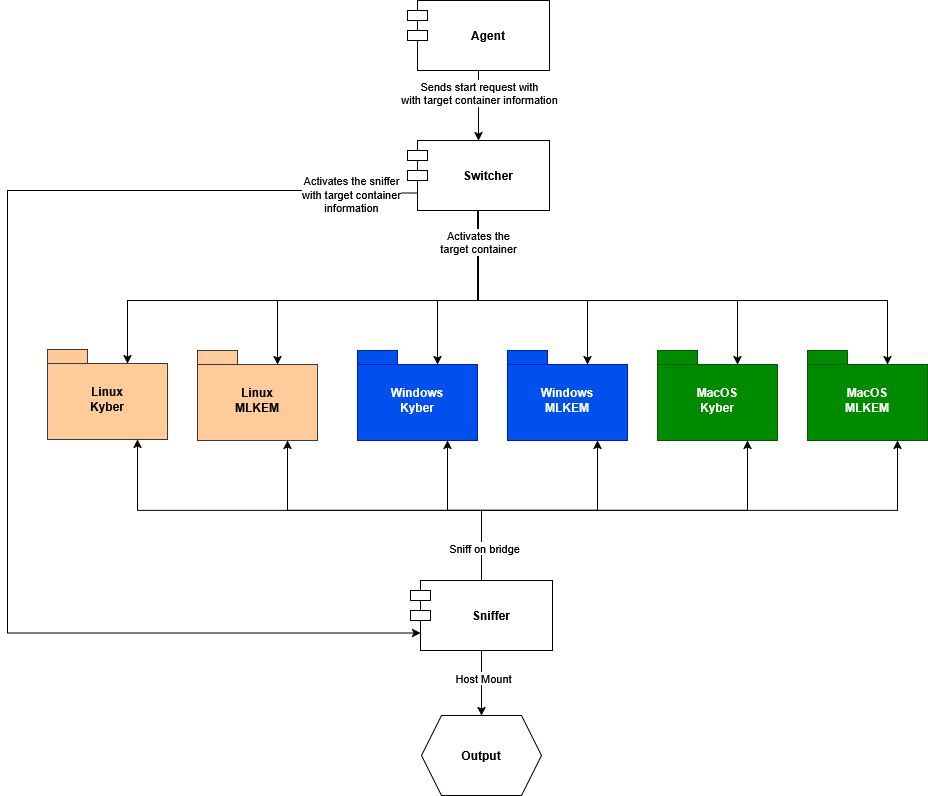

The diagram above was exported from draw.io. Its source (the exported page's mxGraphModel, read from the mxfile embedded in the PNG):
<mxGraphModel dx="2404" dy="851" grid="1" gridSize="10" guides="1" tooltips="1" connect="1" arrows="1" fold="1" page="1" pageScale="1" pageWidth="850" pageHeight="1100" math="0" shadow="0">
  <root>
    <mxCell id="0" />
    <mxCell id="1" parent="0" />
    <mxCell id="vanmOE-8eIj_fhyBfkHN-1" style="edgeStyle=orthogonalEdgeStyle;rounded=0;orthogonalLoop=1;jettySize=auto;html=1;entryX=0;entryY=0;entryDx=80;entryDy=14;entryPerimeter=0;exitX=0.5;exitY=1;exitDx=0;exitDy=0;" edge="1" parent="1" source="vanmOE-8eIj_fhyBfkHN-29" target="vanmOE-8eIj_fhyBfkHN-21">
      <mxGeometry relative="1" as="geometry">
        <Array as="points">
          <mxPoint x="431" y="330" />
          <mxPoint x="80" y="330" />
        </Array>
        <mxPoint x="61" y="394" as="targetPoint" />
      </mxGeometry>
    </mxCell>
    <mxCell id="vanmOE-8eIj_fhyBfkHN-2" style="edgeStyle=orthogonalEdgeStyle;rounded=0;orthogonalLoop=1;jettySize=auto;html=1;entryX=0;entryY=0;entryDx=80;entryDy=14;entryPerimeter=0;exitX=0.5;exitY=1;exitDx=0;exitDy=0;" edge="1" parent="1" source="vanmOE-8eIj_fhyBfkHN-29" target="vanmOE-8eIj_fhyBfkHN-22">
      <mxGeometry relative="1" as="geometry">
        <Array as="points">
          <mxPoint x="431" y="250" />
          <mxPoint x="430" y="250" />
          <mxPoint x="430" y="330" />
          <mxPoint x="230" y="330" />
        </Array>
        <mxPoint x="210" y="380" as="targetPoint" />
      </mxGeometry>
    </mxCell>
    <mxCell id="vanmOE-8eIj_fhyBfkHN-3" style="edgeStyle=orthogonalEdgeStyle;rounded=0;orthogonalLoop=1;jettySize=auto;html=1;entryX=0;entryY=0;entryDx=80;entryDy=14;entryPerimeter=0;exitX=0.5;exitY=1;exitDx=0;exitDy=0;" edge="1" parent="1" source="vanmOE-8eIj_fhyBfkHN-29" target="vanmOE-8eIj_fhyBfkHN-24">
      <mxGeometry relative="1" as="geometry">
        <Array as="points">
          <mxPoint x="431" y="330" />
          <mxPoint x="390" y="330" />
        </Array>
        <mxPoint x="361" y="370" as="targetPoint" />
      </mxGeometry>
    </mxCell>
    <mxCell id="vanmOE-8eIj_fhyBfkHN-4" style="edgeStyle=orthogonalEdgeStyle;rounded=0;orthogonalLoop=1;jettySize=auto;html=1;entryX=0;entryY=0;entryDx=80;entryDy=14;entryPerimeter=0;exitX=0.5;exitY=1;exitDx=0;exitDy=0;" edge="1" parent="1" source="vanmOE-8eIj_fhyBfkHN-29" target="vanmOE-8eIj_fhyBfkHN-23">
      <mxGeometry relative="1" as="geometry">
        <Array as="points">
          <mxPoint x="431" y="330" />
          <mxPoint x="540" y="330" />
        </Array>
        <mxPoint x="511" y="370" as="targetPoint" />
      </mxGeometry>
    </mxCell>
    <mxCell id="vanmOE-8eIj_fhyBfkHN-5" style="edgeStyle=orthogonalEdgeStyle;rounded=0;orthogonalLoop=1;jettySize=auto;html=1;entryX=0;entryY=0;entryDx=80;entryDy=14;entryPerimeter=0;exitX=0.5;exitY=1;exitDx=0;exitDy=0;" edge="1" parent="1" source="vanmOE-8eIj_fhyBfkHN-29" target="vanmOE-8eIj_fhyBfkHN-25">
      <mxGeometry relative="1" as="geometry">
        <Array as="points">
          <mxPoint x="430" y="240" />
          <mxPoint x="430" y="330" />
          <mxPoint x="690" y="330" />
        </Array>
        <mxPoint x="661" y="360" as="targetPoint" />
      </mxGeometry>
    </mxCell>
    <mxCell id="vanmOE-8eIj_fhyBfkHN-6" style="edgeStyle=orthogonalEdgeStyle;rounded=0;orthogonalLoop=1;jettySize=auto;html=1;entryX=0;entryY=0;entryDx=80;entryDy=14;entryPerimeter=0;exitX=0.5;exitY=1;exitDx=0;exitDy=0;" edge="1" parent="1" source="vanmOE-8eIj_fhyBfkHN-29" target="vanmOE-8eIj_fhyBfkHN-26">
      <mxGeometry relative="1" as="geometry">
        <Array as="points">
          <mxPoint x="431" y="250" />
          <mxPoint x="430" y="250" />
          <mxPoint x="430" y="330" />
          <mxPoint x="840" y="330" />
        </Array>
        <mxPoint x="811" y="350" as="targetPoint" />
      </mxGeometry>
    </mxCell>
    <mxCell id="vanmOE-8eIj_fhyBfkHN-7" value="&lt;div&gt;Activates the&lt;/div&gt;&lt;div&gt;target container&lt;/div&gt;" style="edgeLabel;html=1;align=center;verticalAlign=middle;resizable=0;points=[];" vertex="1" connectable="0" parent="vanmOE-8eIj_fhyBfkHN-6">
      <mxGeometry x="-0.9174" y="2" relative="1" as="geometry">
        <mxPoint x="-2" y="9" as="offset" />
      </mxGeometry>
    </mxCell>
    <mxCell id="vanmOE-8eIj_fhyBfkHN-8" style="edgeStyle=orthogonalEdgeStyle;rounded=0;orthogonalLoop=1;jettySize=auto;html=1;entryX=0;entryY=0.75;entryDx=10;entryDy=0;entryPerimeter=0;exitX=0;exitY=0.75;exitDx=10;exitDy=0;exitPerimeter=0;" edge="1" parent="1" source="vanmOE-8eIj_fhyBfkHN-29" target="vanmOE-8eIj_fhyBfkHN-27">
      <mxGeometry relative="1" as="geometry">
        <Array as="points">
          <mxPoint x="300" y="223" />
          <mxPoint x="300" y="220" />
          <mxPoint x="-40" y="220" />
          <mxPoint x="-40" y="663" />
          <mxPoint x="373" y="663" />
        </Array>
      </mxGeometry>
    </mxCell>
    <mxCell id="vanmOE-8eIj_fhyBfkHN-9" value="&lt;div&gt;Activates the sniffer&lt;/div&gt;&lt;div&gt;with target container&lt;/div&gt;&lt;div&gt;information&lt;/div&gt;" style="edgeLabel;html=1;align=center;verticalAlign=middle;resizable=0;points=[];" vertex="1" connectable="0" parent="vanmOE-8eIj_fhyBfkHN-8">
      <mxGeometry x="-0.8942" y="1" relative="1" as="geometry">
        <mxPoint as="offset" />
      </mxGeometry>
    </mxCell>
    <mxCell id="vanmOE-8eIj_fhyBfkHN-10" value="" style="endArrow=classic;html=1;rounded=0;exitX=0.5;exitY=1;exitDx=0;exitDy=0;entryX=0.5;entryY=0;entryDx=0;entryDy=0;" edge="1" parent="1" source="vanmOE-8eIj_fhyBfkHN-30" target="vanmOE-8eIj_fhyBfkHN-29">
      <mxGeometry width="50" height="50" relative="1" as="geometry">
        <mxPoint x="504" y="320" as="sourcePoint" />
        <mxPoint x="554" y="270" as="targetPoint" />
      </mxGeometry>
    </mxCell>
    <mxCell id="vanmOE-8eIj_fhyBfkHN-11" value="&lt;div&gt;Sends start request with&lt;/div&gt;&lt;div&gt;with target container information&lt;/div&gt;" style="edgeLabel;html=1;align=center;verticalAlign=middle;resizable=0;points=[];" vertex="1" connectable="0" parent="vanmOE-8eIj_fhyBfkHN-10">
      <mxGeometry x="0.2276" y="-2" relative="1" as="geometry">
        <mxPoint x="2" y="-21" as="offset" />
      </mxGeometry>
    </mxCell>
    <mxCell id="vanmOE-8eIj_fhyBfkHN-12" style="edgeStyle=orthogonalEdgeStyle;rounded=0;orthogonalLoop=1;jettySize=auto;html=1;entryX=0.75;entryY=1;entryDx=0;entryDy=0;entryPerimeter=0;exitX=0.5;exitY=0;exitDx=0;exitDy=0;" edge="1" parent="1" source="vanmOE-8eIj_fhyBfkHN-27" target="vanmOE-8eIj_fhyBfkHN-24">
      <mxGeometry relative="1" as="geometry">
        <Array as="points">
          <mxPoint x="434" y="540" />
          <mxPoint x="400" y="540" />
        </Array>
        <mxPoint x="434.00000000000045" y="624" as="sourcePoint" />
        <mxPoint x="361" y="500" as="targetPoint" />
      </mxGeometry>
    </mxCell>
    <mxCell id="vanmOE-8eIj_fhyBfkHN-13" style="edgeStyle=orthogonalEdgeStyle;rounded=0;orthogonalLoop=1;jettySize=auto;html=1;entryX=0.75;entryY=1;entryDx=0;entryDy=0;entryPerimeter=0;exitX=0.5;exitY=0;exitDx=0;exitDy=0;" edge="1" parent="1" source="vanmOE-8eIj_fhyBfkHN-27" target="vanmOE-8eIj_fhyBfkHN-23">
      <mxGeometry relative="1" as="geometry">
        <Array as="points">
          <mxPoint x="434" y="540" />
          <mxPoint x="550" y="540" />
        </Array>
        <mxPoint x="430" y="600" as="sourcePoint" />
        <mxPoint x="511" y="510" as="targetPoint" />
      </mxGeometry>
    </mxCell>
    <mxCell id="vanmOE-8eIj_fhyBfkHN-14" style="edgeStyle=orthogonalEdgeStyle;rounded=0;orthogonalLoop=1;jettySize=auto;html=1;entryX=0.75;entryY=1;entryDx=0;entryDy=0;entryPerimeter=0;exitX=0.5;exitY=0;exitDx=0;exitDy=0;" edge="1" parent="1" source="vanmOE-8eIj_fhyBfkHN-27" target="vanmOE-8eIj_fhyBfkHN-25">
      <mxGeometry relative="1" as="geometry">
        <Array as="points">
          <mxPoint x="434" y="540" />
          <mxPoint x="700" y="540" />
        </Array>
        <mxPoint x="430" y="590" as="sourcePoint" />
        <mxPoint x="661" y="510" as="targetPoint" />
      </mxGeometry>
    </mxCell>
    <mxCell id="vanmOE-8eIj_fhyBfkHN-15" style="edgeStyle=orthogonalEdgeStyle;rounded=0;orthogonalLoop=1;jettySize=auto;html=1;entryX=0.75;entryY=1;entryDx=0;entryDy=0;entryPerimeter=0;exitX=0.5;exitY=0;exitDx=0;exitDy=0;" edge="1" parent="1" source="vanmOE-8eIj_fhyBfkHN-27" target="vanmOE-8eIj_fhyBfkHN-26">
      <mxGeometry relative="1" as="geometry">
        <Array as="points">
          <mxPoint x="434" y="540" />
          <mxPoint x="850" y="540" />
        </Array>
        <mxPoint x="430" y="600" as="sourcePoint" />
        <mxPoint x="811" y="500" as="targetPoint" />
      </mxGeometry>
    </mxCell>
    <mxCell id="vanmOE-8eIj_fhyBfkHN-16" style="edgeStyle=orthogonalEdgeStyle;rounded=0;orthogonalLoop=1;jettySize=auto;html=1;entryX=0.75;entryY=1;entryDx=0;entryDy=0;entryPerimeter=0;exitX=0.5;exitY=0;exitDx=0;exitDy=0;" edge="1" parent="1" source="vanmOE-8eIj_fhyBfkHN-27" target="vanmOE-8eIj_fhyBfkHN-22">
      <mxGeometry relative="1" as="geometry">
        <Array as="points">
          <mxPoint x="434" y="540" />
          <mxPoint x="240" y="540" />
        </Array>
        <mxPoint x="430" y="600" as="sourcePoint" />
        <mxPoint x="211" y="454" as="targetPoint" />
      </mxGeometry>
    </mxCell>
    <mxCell id="vanmOE-8eIj_fhyBfkHN-17" style="edgeStyle=orthogonalEdgeStyle;rounded=0;orthogonalLoop=1;jettySize=auto;html=1;entryX=0.75;entryY=1;entryDx=0;entryDy=0;entryPerimeter=0;exitX=0.5;exitY=0;exitDx=0;exitDy=0;" edge="1" parent="1" source="vanmOE-8eIj_fhyBfkHN-27" target="vanmOE-8eIj_fhyBfkHN-21">
      <mxGeometry relative="1" as="geometry">
        <Array as="points">
          <mxPoint x="434" y="540" />
          <mxPoint x="90" y="540" />
        </Array>
        <mxPoint x="61" y="454" as="targetPoint" />
      </mxGeometry>
    </mxCell>
    <mxCell id="vanmOE-8eIj_fhyBfkHN-18" value="&lt;div&gt;Sniff on bridge&lt;/div&gt;" style="edgeLabel;html=1;align=center;verticalAlign=middle;resizable=0;points=[];" vertex="1" connectable="0" parent="vanmOE-8eIj_fhyBfkHN-17">
      <mxGeometry x="-0.8636" y="-2" relative="1" as="geometry">
        <mxPoint as="offset" />
      </mxGeometry>
    </mxCell>
    <mxCell id="vanmOE-8eIj_fhyBfkHN-19" style="edgeStyle=orthogonalEdgeStyle;rounded=0;orthogonalLoop=1;jettySize=auto;html=1;entryX=0.5;entryY=0;entryDx=0;entryDy=0;exitX=0.5;exitY=1;exitDx=0;exitDy=0;" edge="1" parent="1" source="vanmOE-8eIj_fhyBfkHN-27" target="vanmOE-8eIj_fhyBfkHN-28">
      <mxGeometry relative="1" as="geometry">
        <mxPoint x="434" y="707.71" as="sourcePoint" />
        <mxPoint x="434" y="768.71" as="targetPoint" />
      </mxGeometry>
    </mxCell>
    <mxCell id="vanmOE-8eIj_fhyBfkHN-20" value="Host Mount" style="edgeLabel;html=1;align=center;verticalAlign=middle;resizable=0;points=[];" vertex="1" connectable="0" parent="vanmOE-8eIj_fhyBfkHN-19">
      <mxGeometry x="-0.1579" y="1" relative="1" as="geometry">
        <mxPoint as="offset" />
      </mxGeometry>
    </mxCell>
    <mxCell id="vanmOE-8eIj_fhyBfkHN-21" value="&lt;div&gt;Linux&lt;/div&gt;&lt;div&gt;Kyber&lt;/div&gt;" style="shape=folder;fontStyle=1;spacingTop=10;tabWidth=40;tabHeight=14;tabPosition=left;html=1;whiteSpace=wrap;rounded=0;strokeColor=#36393d;align=center;verticalAlign=middle;fontFamily=Helvetica;fontSize=12;fontColor=light-dark(#000000,#000000);fillColor=light-dark(#FFCC99,#FF9933);" vertex="1" parent="1">
      <mxGeometry y="379" width="120" height="90" as="geometry" />
    </mxCell>
    <mxCell id="vanmOE-8eIj_fhyBfkHN-22" value="&lt;div&gt;Linux&lt;/div&gt;&lt;div&gt;MLKEM&lt;/div&gt;" style="shape=folder;fontStyle=1;spacingTop=10;tabWidth=40;tabHeight=14;tabPosition=left;html=1;whiteSpace=wrap;rounded=0;strokeColor=#36393d;align=center;verticalAlign=middle;fontFamily=Helvetica;fontSize=12;fontColor=light-dark(#000000,#000000);fillColor=light-dark(#FFCC99,#FF9933);" vertex="1" parent="1">
      <mxGeometry x="150" y="380" width="120" height="90" as="geometry" />
    </mxCell>
    <mxCell id="vanmOE-8eIj_fhyBfkHN-23" value="&lt;div&gt;Windows&lt;/div&gt;&lt;div&gt;MLKEM&lt;/div&gt;" style="shape=folder;fontStyle=1;spacingTop=10;tabWidth=40;tabHeight=14;tabPosition=left;html=1;whiteSpace=wrap;rounded=0;strokeColor=#001DBC;align=center;verticalAlign=middle;fontFamily=Helvetica;fontSize=12;fontColor=#ffffff;fillColor=#0050ef;" vertex="1" parent="1">
      <mxGeometry x="460" y="380" width="120" height="90" as="geometry" />
    </mxCell>
    <mxCell id="vanmOE-8eIj_fhyBfkHN-24" value="&lt;div&gt;Windows&lt;/div&gt;&lt;div&gt;Kyber&lt;/div&gt;" style="shape=folder;fontStyle=1;spacingTop=10;tabWidth=40;tabHeight=14;tabPosition=left;html=1;whiteSpace=wrap;rounded=0;strokeColor=#001DBC;align=center;verticalAlign=middle;fontFamily=Helvetica;fontSize=12;fontColor=#ffffff;fillColor=#0050ef;" vertex="1" parent="1">
      <mxGeometry x="310" y="380" width="120" height="90" as="geometry" />
    </mxCell>
    <mxCell id="vanmOE-8eIj_fhyBfkHN-25" value="&lt;div&gt;MacOS&lt;/div&gt;&lt;div&gt;Kyber&lt;/div&gt;" style="shape=folder;fontStyle=1;spacingTop=10;tabWidth=40;tabHeight=14;tabPosition=left;html=1;whiteSpace=wrap;rounded=0;strokeColor=#005700;align=center;verticalAlign=middle;fontFamily=Helvetica;fontSize=12;fontColor=#ffffff;fillColor=light-dark(#008A00,#99FFCC);" vertex="1" parent="1">
      <mxGeometry x="610" y="380" width="120" height="90" as="geometry" />
    </mxCell>
    <mxCell id="vanmOE-8eIj_fhyBfkHN-26" value="&lt;div&gt;MacOS&lt;/div&gt;&lt;div&gt;MLKEM&lt;/div&gt;" style="shape=folder;fontStyle=1;spacingTop=10;tabWidth=40;tabHeight=14;tabPosition=left;html=1;whiteSpace=wrap;rounded=0;strokeColor=#005700;align=center;verticalAlign=middle;fontFamily=Helvetica;fontSize=12;fontColor=#ffffff;fillColor=light-dark(#008A00,#99FFCC);" vertex="1" parent="1">
      <mxGeometry x="760" y="380" width="120" height="90" as="geometry" />
    </mxCell>
    <mxCell id="vanmOE-8eIj_fhyBfkHN-27" value="&lt;b&gt;Sniffer&lt;/b&gt;" style="shape=module;align=center;spacingLeft=20;align=center;verticalAlign=middle;whiteSpace=wrap;html=1;rounded=0;strokeColor=default;fontFamily=Helvetica;fontSize=12;fontColor=light-dark(#000000,#000000);fillColor=light-dark(#FFFFFF,#FF9933);" vertex="1" parent="1">
      <mxGeometry x="363" y="610" width="142" height="70" as="geometry" />
    </mxCell>
    <mxCell id="vanmOE-8eIj_fhyBfkHN-28" value="&lt;b&gt;&lt;span style=&quot;color: light-dark(rgb(0, 0, 0), rgb(0, 0, 0));&quot;&gt;Output&lt;/span&gt;&lt;/b&gt;" style="shape=hexagon;perimeter=hexagonPerimeter2;whiteSpace=wrap;html=1;fixedSize=1;fillColor=light-dark(#FFFFFF,#FF9999);" vertex="1" parent="1">
      <mxGeometry x="374" y="745" width="120" height="80" as="geometry" />
    </mxCell>
    <mxCell id="vanmOE-8eIj_fhyBfkHN-29" value="&lt;b&gt;Switcher&lt;/b&gt;" style="shape=module;align=center;spacingLeft=20;align=center;verticalAlign=middle;whiteSpace=wrap;html=1;rounded=0;strokeColor=default;fontFamily=Helvetica;fontSize=12;fontColor=light-dark(#000000,#000000);fillColor=light-dark(#FFFFFF,#FF9933);" vertex="1" parent="1">
      <mxGeometry x="360" y="170" width="142" height="70" as="geometry" />
    </mxCell>
    <mxCell id="vanmOE-8eIj_fhyBfkHN-30" value="&lt;b&gt;Agent&lt;/b&gt;" style="shape=module;align=center;spacingLeft=20;align=center;verticalAlign=middle;whiteSpace=wrap;html=1;rounded=0;strokeColor=default;fontFamily=Helvetica;fontSize=12;fontColor=light-dark(#000000,#000000);fillColor=light-dark(#FFFFFF,#FF9933);" vertex="1" parent="1">
      <mxGeometry x="360" y="30" width="142" height="70" as="geometry" />
    </mxCell>
    <mxCell id="vanmOE-8eIj_fhyBfkHN-31" style="edgeStyle=orthogonalEdgeStyle;rounded=0;orthogonalLoop=1;jettySize=auto;html=1;entryX=0.004;entryY=0.499;entryDx=0;entryDy=0;entryPerimeter=0;" edge="1" parent="1" target="vanmOE-8eIj_fhyBfkHN-33">
      <mxGeometry relative="1" as="geometry">
        <mxPoint x="1030" y="424" as="sourcePoint" />
      </mxGeometry>
    </mxCell>
    <mxCell id="vanmOE-8eIj_fhyBfkHN-38" style="edgeStyle=orthogonalEdgeStyle;rounded=0;orthogonalLoop=1;jettySize=auto;html=1;" edge="1" parent="1" source="vanmOE-8eIj_fhyBfkHN-33">
      <mxGeometry relative="1" as="geometry">
        <mxPoint x="1030" y="424" as="targetPoint" />
      </mxGeometry>
    </mxCell>
    <mxCell id="vanmOE-8eIj_fhyBfkHN-39" value="Connection" style="edgeLabel;html=1;align=center;verticalAlign=middle;resizable=0;points=[];" vertex="1" connectable="0" parent="vanmOE-8eIj_fhyBfkHN-38">
      <mxGeometry x="0.09" y="-1" relative="1" as="geometry">
        <mxPoint as="offset" />
      </mxGeometry>
    </mxCell>
  </root>
</mxGraphModel>